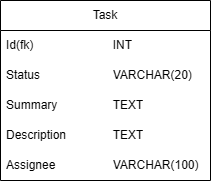

The diagram above was exported from draw.io. Its source (the exported page's mxGraphModel, read from the mxfile embedded in the PNG):
<mxGraphModel dx="662" dy="383" grid="1" gridSize="10" guides="1" tooltips="1" connect="1" arrows="1" fold="1" page="1" pageScale="1" pageWidth="850" pageHeight="1100" math="0" shadow="0">
  <root>
    <mxCell id="0" />
    <mxCell id="1" parent="0" />
    <mxCell id="NvE2DX-o_lfoTFulfMce-1" value="Task" style="swimlane;fontStyle=0;childLayout=stackLayout;horizontal=1;startSize=30;horizontalStack=0;resizeParent=1;resizeParentMax=0;resizeLast=0;collapsible=1;marginBottom=0;whiteSpace=wrap;html=1;" vertex="1" parent="1">
      <mxGeometry x="40" y="20" width="210" height="180" as="geometry" />
    </mxCell>
    <mxCell id="NvE2DX-o_lfoTFulfMce-5" value="Id(fk)&lt;span style=&quot;white-space: pre;&quot;&gt;&#09;&lt;/span&gt;&lt;span style=&quot;white-space: pre;&quot;&gt;&#09;&lt;/span&gt;&lt;span style=&quot;white-space: pre;&quot;&gt;&#09;&lt;/span&gt;INT" style="text;strokeColor=none;fillColor=none;align=left;verticalAlign=middle;spacingLeft=4;spacingRight=4;overflow=hidden;points=[[0,0.5],[1,0.5]];portConstraint=eastwest;rotatable=0;whiteSpace=wrap;html=1;" vertex="1" parent="NvE2DX-o_lfoTFulfMce-1">
      <mxGeometry y="30" width="210" height="30" as="geometry" />
    </mxCell>
    <mxCell id="NvE2DX-o_lfoTFulfMce-2" value="Status&lt;span style=&quot;white-space: pre;&quot;&gt;&#09;&lt;/span&gt;&lt;span style=&quot;white-space: pre;&quot;&gt;&#09;&lt;span style=&quot;white-space: pre;&quot;&gt;&#09;&lt;/span&gt;&lt;/span&gt;VARCHAR(20)" style="text;strokeColor=none;fillColor=none;align=left;verticalAlign=middle;spacingLeft=4;spacingRight=4;overflow=hidden;points=[[0,0.5],[1,0.5]];portConstraint=eastwest;rotatable=0;whiteSpace=wrap;html=1;" vertex="1" parent="NvE2DX-o_lfoTFulfMce-1">
      <mxGeometry y="60" width="210" height="30" as="geometry" />
    </mxCell>
    <mxCell id="NvE2DX-o_lfoTFulfMce-3" value="Summary&lt;span style=&quot;white-space: pre;&quot;&gt;&#09;&lt;/span&gt;&lt;span style=&quot;white-space: pre;&quot;&gt;&#09;&lt;/span&gt;&lt;span style=&quot;white-space: pre;&quot;&gt;&#09;&lt;/span&gt;TEXT" style="text;strokeColor=none;fillColor=none;align=left;verticalAlign=middle;spacingLeft=4;spacingRight=4;overflow=hidden;points=[[0,0.5],[1,0.5]];portConstraint=eastwest;rotatable=0;whiteSpace=wrap;html=1;" vertex="1" parent="NvE2DX-o_lfoTFulfMce-1">
      <mxGeometry y="90" width="210" height="30" as="geometry" />
    </mxCell>
    <mxCell id="NvE2DX-o_lfoTFulfMce-4" value="Description&lt;span style=&quot;white-space: pre;&quot;&gt;&#09;&lt;/span&gt;&lt;span style=&quot;white-space: pre;&quot;&gt;&#09;&lt;/span&gt;TEXT" style="text;strokeColor=none;fillColor=none;align=left;verticalAlign=middle;spacingLeft=4;spacingRight=4;overflow=hidden;points=[[0,0.5],[1,0.5]];portConstraint=eastwest;rotatable=0;whiteSpace=wrap;html=1;" vertex="1" parent="NvE2DX-o_lfoTFulfMce-1">
      <mxGeometry y="120" width="210" height="30" as="geometry" />
    </mxCell>
    <mxCell id="NvE2DX-o_lfoTFulfMce-6" value="Assignee&lt;span style=&quot;white-space: pre;&quot;&gt;&#09;&lt;/span&gt;&lt;span style=&quot;white-space: pre;&quot;&gt;&#09;&lt;/span&gt;&lt;span style=&quot;white-space: pre;&quot;&gt;&#09;&lt;/span&gt;VARCHAR(100)" style="text;strokeColor=none;fillColor=none;align=left;verticalAlign=middle;spacingLeft=4;spacingRight=4;overflow=hidden;points=[[0,0.5],[1,0.5]];portConstraint=eastwest;rotatable=0;whiteSpace=wrap;html=1;" vertex="1" parent="NvE2DX-o_lfoTFulfMce-1">
      <mxGeometry y="150" width="210" height="30" as="geometry" />
    </mxCell>
  </root>
</mxGraphModel>